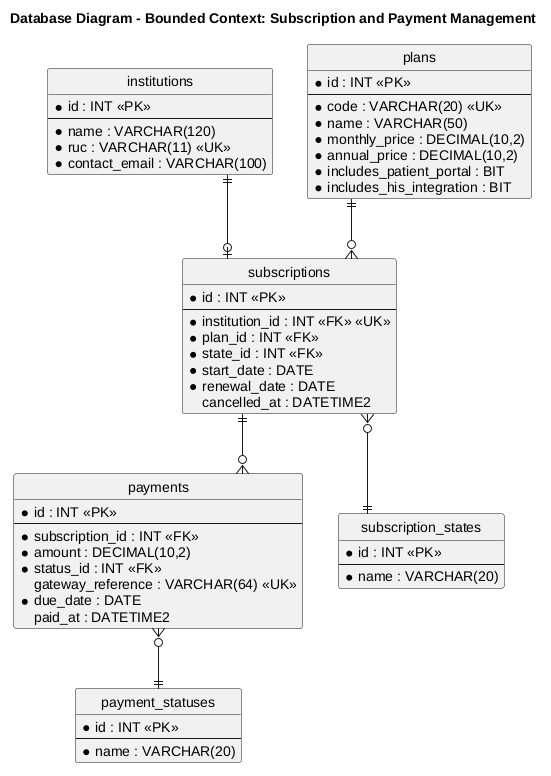

The diagram above was rendered by PlantUML. Its source (embedded in the PNG):
@startuml
title Database Diagram - Bounded Context: Subscription and Payment Management
hide circle
skinparam linetype ortho

entity "institutions" as inst {
  * id : INT <<PK>>
  --
  * name : VARCHAR(120)
  * ruc : VARCHAR(11) <<UK>>
  * contact_email : VARCHAR(100)
}
entity "plans" as plans {
  * id : INT <<PK>>
  --
  * code : VARCHAR(20) <<UK>>
  * name : VARCHAR(50)
  * monthly_price : DECIMAL(10,2)
  * annual_price : DECIMAL(10,2)
  * includes_patient_portal : BIT
  * includes_his_integration : BIT
}
entity "subscriptions" as subs {
  * id : INT <<PK>>
  --
  * institution_id : INT <<FK>> <<UK>>
  * plan_id : INT <<FK>>
  * state_id : INT <<FK>>
  * start_date : DATE
  * renewal_date : DATE
  cancelled_at : DATETIME2
}
entity "payments" as pay {
  * id : INT <<PK>>
  --
  * subscription_id : INT <<FK>>
  * amount : DECIMAL(10,2)
  * status_id : INT <<FK>>
  gateway_reference : VARCHAR(64) <<UK>>
  * due_date : DATE
  paid_at : DATETIME2
}
entity "subscription_states" as sstates {
  * id : INT <<PK>>
  --
  * name : VARCHAR(20)
}
entity "payment_statuses" as pstates {
  * id : INT <<PK>>
  --
  * name : VARCHAR(20)
}
inst ||--o| subs
plans ||--o{ subs
subs ||--o{ pay
subs }o--|| sstates
pay }o--|| pstates
@enduml